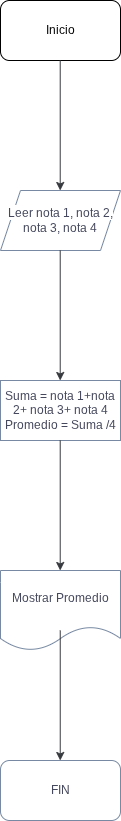

The diagram above was exported from draw.io. Its source (the exported page's mxGraphModel, read from the mxfile embedded in the PNG):
<mxGraphModel dx="1074" dy="581" grid="1" gridSize="10" guides="1" tooltips="1" connect="1" arrows="1" fold="1" page="1" pageScale="1" pageWidth="827" pageHeight="1169" background="light-dark(#FFFFFF,#FFFFFF)" math="0" shadow="0">
  <root>
    <mxCell id="0" />
    <mxCell id="1" parent="0" />
    <mxCell id="ZSJrowbQ9y82l-cjsFKx-1" parent="1" style="rounded=1;whiteSpace=wrap;html=1;" value="Inicio" vertex="1">
      <mxGeometry height="60" width="120" x="370" y="40" as="geometry" />
    </mxCell>
    <mxCell id="ZSJrowbQ9y82l-cjsFKx-2" edge="1" parent="1" style="endArrow=classic;html=1;rounded=0;fontColor=#46495D;fillColor=#eeeeee;strokeColor=light-dark(#36393d, #000000);" value="">
      <mxGeometry height="50" relative="1" width="50" as="geometry">
        <mxPoint x="429.71" y="100" as="sourcePoint" />
        <mxPoint x="429.71" y="230" as="targetPoint" />
      </mxGeometry>
    </mxCell>
    <mxCell id="ZSJrowbQ9y82l-cjsFKx-3" parent="1" style="shape=parallelogram;perimeter=parallelogramPerimeter;whiteSpace=wrap;html=1;fixedSize=1;strokeColor=#788AA3;fontColor=#46495D;fillColor=default;" value="&lt;span style=&quot;background-color: light-dark(#ffffff, var(--ge-dark-color, #121212));&quot;&gt;Leer nota 1, nota 2, nota 3, nota 4&lt;/span&gt;" vertex="1">
      <mxGeometry height="60" width="120" x="370" y="230" as="geometry" />
    </mxCell>
    <mxCell id="ZSJrowbQ9y82l-cjsFKx-5" edge="1" parent="1" style="endArrow=classic;html=1;rounded=0;fontColor=#46495D;fillColor=#eeeeee;strokeColor=light-dark(#36393d, #000000);" value="">
      <mxGeometry height="50" relative="1" width="50" as="geometry">
        <mxPoint x="429.71" y="290" as="sourcePoint" />
        <mxPoint x="429.71" y="420" as="targetPoint" />
      </mxGeometry>
    </mxCell>
    <mxCell id="ZSJrowbQ9y82l-cjsFKx-6" parent="1" style="rounded=0;whiteSpace=wrap;html=1;strokeColor=#788AA3;fontColor=#46495D;fillColor=default;" value="Suma = nota 1+nota 2+ nota 3+ nota 4&lt;div&gt;Promedio = Suma /4&lt;/div&gt;" vertex="1">
      <mxGeometry height="60" width="120" x="370" y="420" as="geometry" />
    </mxCell>
    <mxCell id="ZSJrowbQ9y82l-cjsFKx-7" edge="1" parent="1" style="endArrow=classic;html=1;rounded=0;fontColor=#46495D;fillColor=#eeeeee;strokeColor=light-dark(#36393d, #000000);" value="">
      <mxGeometry height="50" relative="1" width="50" as="geometry">
        <mxPoint x="429.71" y="480" as="sourcePoint" />
        <mxPoint x="429.71" y="610" as="targetPoint" />
      </mxGeometry>
    </mxCell>
    <mxCell id="ZSJrowbQ9y82l-cjsFKx-8" parent="1" style="shape=document;whiteSpace=wrap;html=1;boundedLbl=1;strokeColor=#788AA3;fontColor=#46495D;fillColor=default;" value="Mostrar Promedio" vertex="1">
      <mxGeometry height="80" width="120" x="370" y="610" as="geometry" />
    </mxCell>
    <mxCell id="ZSJrowbQ9y82l-cjsFKx-9" parent="1" style="rounded=1;whiteSpace=wrap;html=1;strokeColor=#788AA3;fontColor=#46495D;fillColor=default;" value="FIN" vertex="1">
      <mxGeometry height="60" width="120" x="370" y="800" as="geometry" />
    </mxCell>
    <mxCell id="ZSJrowbQ9y82l-cjsFKx-10" edge="1" parent="1" style="endArrow=classic;html=1;rounded=0;fontColor=#46495D;fillColor=#eeeeee;strokeColor=light-dark(#36393d, #000000);" value="">
      <mxGeometry height="50" relative="1" width="50" as="geometry">
        <mxPoint x="429.73" y="670" as="sourcePoint" />
        <mxPoint x="429.73" y="800" as="targetPoint" />
      </mxGeometry>
    </mxCell>
  </root>
</mxGraphModel>